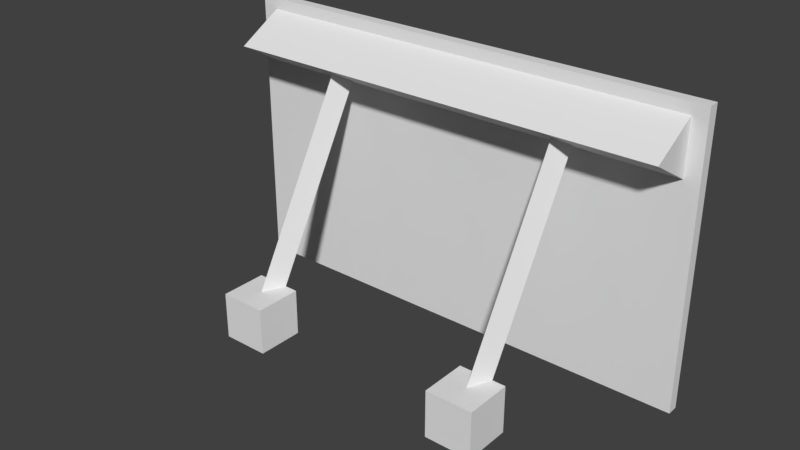 # Source: placaDelegacia.blend  (saved by Blender 2.78.0; exported with 4.5.12 LTS)
import bpy
from mathutils import Matrix  # noqa: F401  (used for matrix-valued properties, if any)

bpy.ops.wm.read_factory_settings(use_empty=True)
scene = bpy.context.scene
scene.name = 'Scene'

# ---- collections
col_collection_1 = bpy.data.collections.new('Collection 1'); scene.collection.children.link(col_collection_1)

# ---- world
world_world = bpy.data.worlds.new('World'); scene.world = world_world
world_world.color = (0.05088, 0.05088, 0.05088)
world_world.use_sun_shadow = False
world_world.sun_shadow_jitter_overblur = 0.0
world_world.cycles.sampling_method = 'MANUAL'

# ---- meshes
me_plane_006 = bpy.data.meshes.new('Plane.006')
me_plane_006.from_pydata([(-1.936, 0.2835, -0.545), (-4.165, 0.2835, -0.545), (-4.165, -0.5443, -0.545), (-1.936, -0.5443, -0.545)], [], [(1, 2, 3, 0)])
_uv = me_plane_006.uv_layers.new(name='UVMap')
_uv.uv.foreach_set('vector', [0.8359, 0.4418, 0.171, 0.4419, 0.171, 0.04771, 0.8359, 0.04771])
me_plane_006.use_remesh_preserve_volume = False
me_plane_006.use_remesh_preserve_attributes = False
me_plane_006.use_mirror_vertex_groups = False
me_plane_006.update()
me_cylinder_005 = bpy.data.meshes.new('Cylinder.005')
me_cylinder_005.from_pydata([(1.188, 0.0433, 0.1376), (1.188, 0.1592, 0.1178), (1.188, -0.1627, 0.1265), (1.188, -0.04673, 0.1067), (1.443, 0.0433, 0.1376), (1.443, 0.1592, 0.1178), (1.443, -0.1627, 0.1265), (1.443, -0.04673, 0.1067), (1.316, 0.05205, -0.0003165), (1.316, 0.05205, 0.129), (1.372, -0.04496, -0.0003165), (1.372, -0.04496, 0.129), (1.26, -0.04496, -0.0003165), (1.26, -0.04496, 0.129), (-0.1274, 0.0433, 0.1376), (-0.1274, 0.1592, 0.1178), (-0.1274, -0.1627, 0.1265), (-0.1274, -0.04673, 0.1067), (0.1278, 0.0433, 0.1376), (0.1278, 0.1592, 0.1178), (0.1278, -0.1627, 0.1265), (0.1278, -0.04673, 0.1067), (1.624e-07, 0.05205, -0.0003165), (1.624e-07, 0.05205, 0.129), (0.05601, -0.04496, -0.0003165), (0.05601, -0.04496, 0.129), (-0.05601, -0.04496, -0.0003165), (-0.05601, -0.04496, 0.129), (-0.5643, 0.1376, 0.007417), (1.878, 0.1376, 0.007417), (-0.5643, -0.001726, -0.01512), (1.878, -0.001726, -0.01512), (-0.5643, -0.1359, 0.007703), (1.878, -0.1359, 0.007703)], [], [(0, 1, 3, 2), (2, 3, 7, 6), (6, 7, 5, 4), (4, 5, 1, 0), (2, 6, 4, 0), (7, 3, 1, 5), (8, 9, 11, 10), (10, 11, 13, 12), (11, 9, 13), (12, 13, 9, 8), (8, 10, 12), (14, 15, 17, 16), (16, 17, 21, 20), (20, 21, 19, 18), (18, 19, 15, 14), (16, 20, 18, 14), (21, 17, 15, 19), (22, 23, 25, 24), (24, 25, 27, 26), (25, 23, 27), (26, 27, 23, 22), (22, 24, 26), (28, 29, 31, 30), (30, 31, 33, 32), (31, 29, 33), (32, 33, 29, 28), (28, 30, 32)])
me_cylinder_005.use_remesh_preserve_volume = False
me_cylinder_005.use_remesh_preserve_attributes = False
me_cylinder_005.use_mirror_vertex_groups = False
me_cylinder_005.update()
me_plane_005 = bpy.data.meshes.new('Plane.005')
me_plane_005.from_pydata([(-4.405, 0.3726, -0.545), (-4.405, -0.6334, -0.545), (-1.696, 0.3726, -0.545), (-1.696, -0.6334, -0.545), (-4.405, 0.3726, -0.65), (-4.405, -0.6334, -0.65), (-1.696, 0.3726, -0.65), (-1.696, -0.6334, -0.65), (-1.936, 0.2835, -0.545), (-4.165, 0.2835, -0.545), (-4.165, -0.5443, -0.545), (-1.936, -0.5443, -0.545)], [], [(1, 3, 11, 10), (4, 6, 7, 5), (0, 2, 6, 4), (1, 0, 4, 5), (3, 1, 5, 7), (2, 3, 7, 6), (2, 0, 9, 8), (3, 2, 8, 11), (0, 1, 10, 9)])
_uv = me_plane_005.uv_layers.new(name='UVMap')
_uv.uv.foreach_set('vector', [0.2105, 0.01656, 0.9442, 0.01656, 0.9442, 0.01656, 0.2105, 0.01656, 0.2105, 0.178, 0.9442, 0.178, 0.9442, 0.01656, 0.2105, 0.01656, 0.2105, 0.178, 0.9442, 0.178, 0.9442, 0.178, 0.2105, 0.178, 0.2105, 0.01656, 0.2105, 0.178, 0.2105, 0.178, 0.2105, 0.01656, 0.9442, 0.01656, 0.2105, 0.01656, 0.2105, 0.01656, 0.9442, 0.01656, 0.9442, 0.178, 0.9442, 0.01656, 0.9442, 0.01656, 0.9442, 0.178, 0.9442, 0.178, 0.2105, 0.178, 0.2105, 0.178, 0.9442, 0.178, 0.9442, 0.01656, 0.9442, 0.178, 0.9442, 0.178, 0.9442, 0.01656, 0.2105, 0.178, 0.2105, 0.01656, 0.2105, 0.01656, 0.2105, 0.178])
me_plane_005.use_remesh_preserve_volume = False
me_plane_005.use_remesh_preserve_attributes = False
me_plane_005.use_mirror_vertex_groups = False
me_plane_005.update()

# ---- objects
ob_plane_000 = bpy.data.objects.new('Plane.000', me_plane_006)
ob_cylinder_001 = bpy.data.objects.new('Cylinder.001', me_cylinder_005)
ob_plane_001 = bpy.data.objects.new('Plane.001', me_plane_005)

# ---- transforms, parenting, visibility, modifiers, constraints
ob_plane_000.location = (-0.8323, 1.04, 2.675)
ob_plane_000.rotation_euler = (-1.571, 1.571, 0.0)
ob_plane_000.scale = (0.2165, 0.9838, 0.2165)
ob_plane_000.lineart.crease_threshold = 0.0
ob_cylinder_001.location = (-0.9517, 0.8677, 3.55)
ob_cylinder_001.rotation_euler = (-3.654, 2.737e-07, 1.411e-10)
ob_cylinder_001.scale = (0.3794, 0.4096, 4.277)
ob_cylinder_001.lineart.crease_threshold = 0.0
ob_plane_001.location = (-0.8323, 1.04, 2.675)
ob_plane_001.rotation_euler = (-1.571, 1.571, 0.0)
ob_plane_001.scale = (0.2165, 0.9838, 0.2165)
ob_plane_001.lineart.crease_threshold = 0.0

# ---- collection membership
col_collection_1.objects.link(ob_plane_000)
col_collection_1.objects.link(ob_cylinder_001)
col_collection_1.objects.link(ob_plane_001)

# ---- scene / render settings (as saved in the file)
scene.frame_start = 1; scene.frame_end = 250; scene.frame_set(1)
scene.render.engine = 'BLENDER_EEVEE_NEXT'
scene.render.resolution_percentage = 50
scene.render.dither_intensity = 0.0
scene.cycles.use_denoising = False
scene.cycles.samples = 128
scene.cycles.sampling_pattern = 'TABULATED_SOBOL'
scene.cycles.light_sampling_threshold = 0.0
scene.cycles.use_adaptive_sampling = False
scene.cycles.use_light_tree = False
scene.cycles.blur_glossy = 0.0
scene.cycles.sample_clamp_indirect = 0.0
scene.view_settings.view_transform = 'Standard'
bpy.context.view_layer.update()

# ---- added for rendering (the .blend has no active camera and no usable light): camera, sun
cam_auto = bpy.data.cameras.new('AutoCamera')
cam_auto.lens = 50.0
cam_auto.sensor_width = 36.0
cam_auto.clip_end = 1000.0
ob_auto_camera = bpy.data.objects.new('AutoCamera', cam_auto)
scene.collection.objects.link(ob_auto_camera)
ob_auto_camera.location = (0.4555, -0.651467, 4.24943)
ob_auto_camera.rotation_euler = (1.09748, -7.21219e-08, 0.694738)
scene.camera = ob_auto_camera
light_auto_sun = bpy.data.lights.new('AutoSun', 'SUN')
light_auto_sun.energy = 3.0
light_auto_sun.angle = 0.0523599
ob_auto_sun = bpy.data.objects.new('AutoSun', light_auto_sun)
scene.collection.objects.link(ob_auto_sun)
ob_auto_sun.rotation_euler = (0.872665, 0.174533, 0.523599)
bpy.context.view_layer.update()
